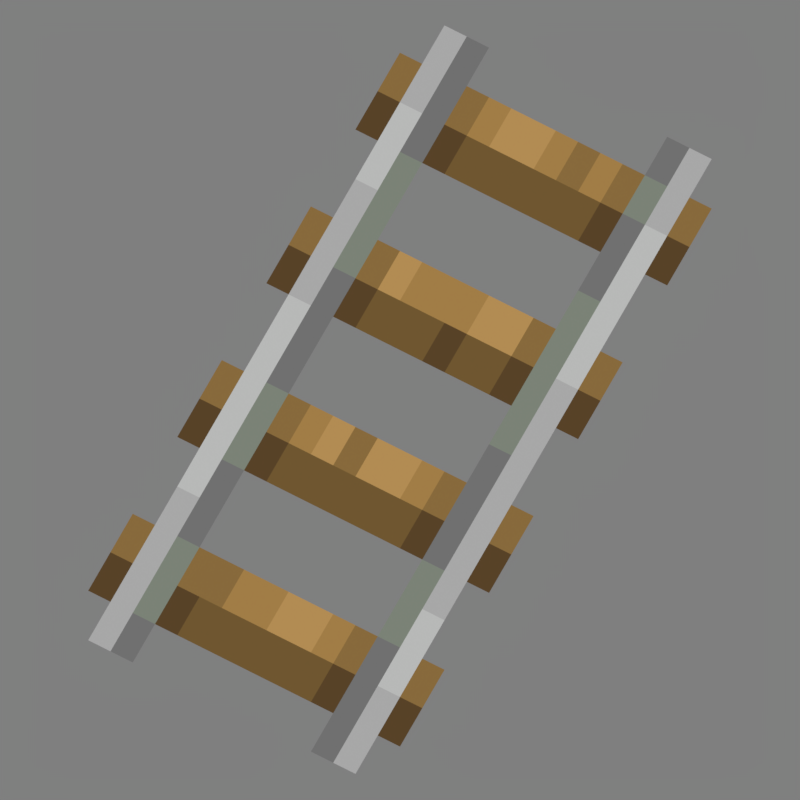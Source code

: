 # Source: upwards_rail.blend  (saved by Blender 2.92.15; exported with 4.5.12 LTS)
import bpy
from mathutils import Matrix  # noqa: F401  (used for matrix-valued properties, if any)

bpy.ops.wm.read_factory_settings(use_empty=True)
scene = bpy.context.scene
scene.name = 'Scene'

# ---- collections
col_collection_1 = bpy.data.collections.new('Collection 1'); scene.collection.children.link(col_collection_1)

# ---- images (referenced by path relative to the original .blend; pixels are not part of the script)
import os
ASSET_DIR = os.environ.get("B2B_ASSET_DIR", "")  # directory of the original .blend (textures are referenced by path, not embedded)
HERE = os.path.dirname(os.path.abspath(__file__))  # packed textures are extracted next to this script under _unpacked/

def load_image(name, relpath, width, height, colorspace="sRGB"):
    """Load a texture the original file referenced (path relative to the .blend, or extracted next to this script)."""
    p = next((c for c in (os.path.join(HERE, relpath), os.path.join(ASSET_DIR, relpath)) if relpath and os.path.exists(c)), "")
    if p:
        img = bpy.data.images.load(p, check_existing=True)
        img.name = name
    else:  # same state as the original file: an image datablock whose file is absent (Cycles renders it pink)
        img = bpy.data.images.new(name, width, height)
        img.source = "FILE"
        img.filepath = "//" + (relpath or name)
    img.colorspace_settings.name = colorspace
    return img
img_rail_png = load_image('rail.png', '_unpacked/rail.b967c6cb.png', 16, 16, 'sRGB')

# ---- materials (node trees are filled in below, after node groups)
mat_rail = bpy.data.materials.new('rail')
mat_rail.roughness = 1.0
mat_rail.specular_intensity = 0.0

# ---- material node trees
mat_rail.use_nodes = True; mat_rail.node_tree.nodes.clear()
_N = mat_rail.node_tree.nodes; _L = mat_rail.node_tree.links
n0 = _N.new('ShaderNodeBsdfPrincipled'); n0.name = 'Principled BSDF'; n0.location = (10, 300)
n0.distribution = 'GGX'
n0.subsurface_method = 'BURLEY'
n0.inputs[2].default_value = 1.0
n0.inputs[3].default_value = 1.45
n0.inputs[13].default_value = 0.0
n0.inputs[20].default_value = 0.0
n0.inputs[27].default_value = (0.0, 0.0, 0.0, 1.0)
n0.inputs[28].default_value = 1.0
n1 = _N.new('ShaderNodeOutputMaterial'); n1.name = 'Material Output'; n1.location = (300, 300)
n1.target = 'CYCLES'
n2 = _N.new('ShaderNodeTexImage'); n2.name = 'Image Texture'; n2.location = (-613, 142)
n2.image = img_rail_png
n2.interpolation = 'Closest'
n3 = _N.new('ShaderNodeOutputMaterial'); n3.name = 'Material Output.001'; n3.location = (0, 0)
n3.target = 'EEVEE'
n4 = _N.new('ShaderNodeMixShader'); n4.name = 'Mix Shader'; n4.location = (0, 0)
n4.label = 'Disable Shadow'
n4.hide = True
n5 = _N.new('ShaderNodeLightPath'); n5.name = 'Light Path'; n5.location = (0, 0)
n5.hide = True
n6 = _N.new('ShaderNodeBsdfTransparent'); n6.name = 'Transparent BSDF'; n6.location = (0, 0)
n6.hide = True
_L.new(n0.outputs[0], n1.inputs[0])
_L.new(n2.outputs[0], n0.inputs[0])
_L.new(n2.outputs[1], n0.inputs[4])
_L.new(n0.outputs[0], n4.inputs[1])
_L.new(n4.outputs[0], n3.inputs[0])
_L.new(n5.outputs[1], n4.inputs[0])
_L.new(n6.outputs[0], n4.inputs[2])
n1.is_active_output = True

# ---- world
world_world = bpy.data.worlds.new('World'); scene.world = world_world
world_world.use_nodes = True; world_world.node_tree.nodes.clear()
_N = world_world.node_tree.nodes; _L = world_world.node_tree.links
n0 = _N.new('ShaderNodeBackground'); n0.name = 'Background'; n0.location = (10, 300)
n0.inputs[0].default_value = (0.214, 0.214, 0.214, 1.0)
n1 = _N.new('ShaderNodeOutputWorld'); n1.name = 'World Output'; n1.location = (300, 300)
_L.new(n0.outputs[0], n1.inputs[0])
n1.is_active_output = True
world_world.color = (0.3268, 0.3268, 0.3268)
world_world.use_sun_shadow = False
world_world.sun_shadow_jitter_overblur = 0.0
world_world.cycles.sampling_method = 'MANUAL'

# ---- cameras
cam_camera = bpy.data.cameras.new('Camera')
cam_camera.type = 'ORTHO'
cam_camera.clip_end = 100.0
cam_camera.lens = 35.0
cam_camera.sensor_width = 32.0
cam_camera.sensor_height = 18.0
cam_camera.ortho_scale = 5.08
cam_camera.dof.focus_distance = 0.0
cam_camera.dof.aperture_fstop = 128.0

# ---- lights
light_sun = bpy.data.lights.new('Sun', 'SUN')
light_sun.transmission_factor = 0.0
light_sun.angle = 1.309
light_sun.energy = 3.2
light_sun.shadow_soft_size = 0.125

# ---- meshes
me_rail_upwards_sw = bpy.data.meshes.new('rail_upwards_sw')
me_rail_upwards_sw.from_pydata([(-0.5, 1.063, -0.5), (-0.5, 0.06254, 0.5), (0.5, 1.063, -0.5), (0.5, 0.06254, 0.5)], [], [(0, 1, 2), (1, 3, 2)])
me_rail_upwards_sw.polygons.foreach_set('use_smooth', [True] * 2)
_uv = me_rail_upwards_sw.uv_layers.new(name='UVMap')
_uv.uv.foreach_set('vector', [0.0, 1.0, 0.0, 0.0, 1.0, 1.0, 0.0, 0.0, 1.0, 0.0, 1.0, 1.0])
me_rail_upwards_sw.materials.append(mat_rail)
me_rail_upwards_sw.use_remesh_fix_poles = True
me_rail_upwards_sw.use_remesh_preserve_attributes = False
me_rail_upwards_sw.use_mirror_vertex_groups = False
me_rail_upwards_sw.update()
me_rail_upwards_sw.normals_split_custom_set([tuple(v) for v in zip(*[iter([0.0, 0.7071, 0.7071, 0.0, 0.7071, 0.7071, 0.0, 0.7071, 0.7071, 0.0, 0.7071, 0.7071, 0.0, 0.7071, 0.7071, 0.0, 0.7071, 0.7071])] * 3)])
me_rail_upwards_ne = bpy.data.meshes.new('rail_upwards_ne')
me_rail_upwards_ne.from_pydata([(-0.5, 0.06254, -0.5), (-0.5, 1.063, 0.5), (0.5, 0.06254, -0.5), (0.5, 1.063, 0.5)], [], [(0, 1, 2), (1, 3, 2)])
me_rail_upwards_ne.polygons.foreach_set('use_smooth', [True] * 2)
_uv = me_rail_upwards_ne.uv_layers.new(name='UVMap')
_uv.uv.foreach_set('vector', [0.0, 1.0, 0.0, 0.0, 1.0, 1.0, 0.0, 0.0, 1.0, 0.0, 1.0, 1.0])
me_rail_upwards_ne.materials.append(mat_rail)
me_rail_upwards_ne.use_remesh_fix_poles = True
me_rail_upwards_ne.use_remesh_preserve_attributes = False
me_rail_upwards_ne.use_mirror_vertex_groups = False
me_rail_upwards_ne.update()
me_rail_upwards_ne.normals_split_custom_set([tuple(v) for v in zip(*[iter([0.0, 0.7071, -0.7071, 0.0, 0.7071, -0.7071, 0.0, 0.7071, -0.7071, 0.0, 0.7071, -0.7071, 0.0, 0.7071, -0.7071, 0.0, 0.7071, -0.7071])] * 3)])

# ---- objects
ob_camera = bpy.data.objects.new('Camera', cam_camera)
ob_sun = bpy.data.objects.new('Sun', light_sun)
ob_rail_upwards_sw = bpy.data.objects.new('rail_upwards_sw', me_rail_upwards_sw)
ob_rail_upwards_ne = bpy.data.objects.new('rail_upwards_ne', me_rail_upwards_ne)

# ---- transforms, parenting, visibility, modifiers, constraints
ob_camera.location = (4.8, -4.8, 3.919)
ob_camera.rotation_euler = (1.047, 0.0, 0.7854)
ob_camera.lock_rotations_4d = False
ob_camera.empty_display_type = 'ARROWS'
ob_camera.color = (0.0, 0.0, 0.0, 0.0)
ob_camera.display_type = 'WIRE'
ob_camera.lineart.crease_threshold = 0.0
ob_sun.location = (-1.899, -3.194, 0.0)
ob_sun.rotation_euler = (0.4136, -0.2434, 0.1929)
ob_sun.lineart.crease_threshold = 0.0
ob_rail_upwards_sw.location = (0.0, 0.0, -1.8)
ob_rail_upwards_sw.rotation_euler = (1.571, -0.0, 0.0)
ob_rail_upwards_sw.scale = (3.2, 3.2, 3.2)
ob_rail_upwards_sw.visible_shadow = False
ob_rail_upwards_sw.lineart.crease_threshold = 0.0
ob_rail_upwards_ne.location = (0.0, 0.0, -1.8)
ob_rail_upwards_ne.rotation_euler = (1.571, -0.0, 0.0)
ob_rail_upwards_ne.scale = (3.2, 3.2, 3.2)
ob_rail_upwards_ne.hide_render = True
ob_rail_upwards_ne.visible_shadow = False
ob_rail_upwards_ne.lineart.crease_threshold = 0.0

# ---- collection membership
col_collection_1.objects.link(ob_camera)
col_collection_1.objects.link(ob_sun)
col_collection_1.objects.link(ob_rail_upwards_sw)
col_collection_1.objects.link(ob_rail_upwards_ne)

# ---- scene / render settings (as saved in the file)
scene.camera = ob_camera
scene.frame_start = 1; scene.frame_end = 1; scene.frame_set(1)
scene.render.engine = 'BLENDER_EEVEE_NEXT'
scene.render.image_settings.color_depth = '16'
scene.render.image_settings.compression = 100
scene.render.resolution_x = 300
scene.render.resolution_y = 300
scene.render.dither_intensity = 0.0
scene.render.filter_size = 0.0
scene.render.film_transparent = True
scene.cycles.use_denoising = False
scene.cycles.samples = 128
scene.cycles.sampling_pattern = 'TABULATED_SOBOL'
scene.cycles.light_sampling_threshold = 0.0
scene.cycles.use_adaptive_sampling = False
scene.cycles.use_light_tree = False
scene.cycles.blur_glossy = 0.0
scene.cycles.sample_clamp_indirect = 0.0
scene.eevee.taa_samples = 1
scene.eevee.taa_render_samples = 1
scene.eevee.use_taa_reprojection = False
scene.eevee.light_threshold = 0.0
scene.view_settings.view_transform = 'Standard'
bpy.context.view_layer.update()
